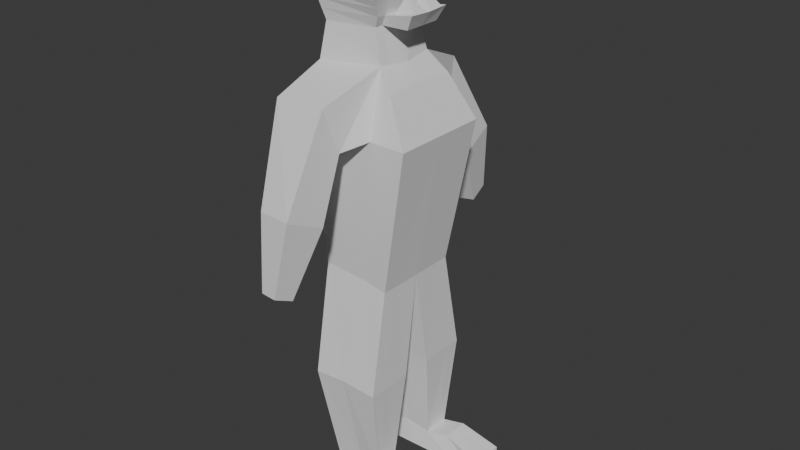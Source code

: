 # Source: Ormk.blend  (saved by Blender 4.3.32; exported with 4.5.12 LTS)
import bpy
from mathutils import Matrix  # noqa: F401  (used for matrix-valued properties, if any)

bpy.ops.wm.read_factory_settings(use_empty=True)
scene = bpy.context.scene
scene.name = 'Scene'

# ---- collections
col_collection = bpy.data.collections.new('Collection'); scene.collection.children.link(col_collection)

# ---- world
world_world = bpy.data.worlds.new('World'); scene.world = world_world
world_world.use_nodes = True; world_world.node_tree.nodes.clear()
_N = world_world.node_tree.nodes; _L = world_world.node_tree.links
n0 = _N.new('ShaderNodeOutputWorld'); n0.name = 'World Output'; n0.location = (300, 300)
n1 = _N.new('ShaderNodeBackground'); n1.name = 'Background'; n1.location = (10, 300)
n1.inputs[0].default_value = (0.05088, 0.05088, 0.05088, 1.0)
_L.new(n1.outputs[0], n0.inputs[0])
n0.is_active_output = True
world_world.color = (0.05088, 0.05088, 0.05088)
world_world.sun_shadow_jitter_overblur = 0.0

# ---- meshes
me_cube_001 = bpy.data.meshes.new('Cube.001')
me_cube_001.from_pydata([(-0.2188, 0.2783, -0.6506), (-0.2686, 0.2386, 0.6619), (0.2657, 0.2993, -0.6879), (0.2832, 0.2629, 0.5721), (-0.2949, 0.0, -0.6704), (-0.3712, 0.0, 0.6421), (0.2691, 0.0, -0.6855), (0.2762, 0.0, 0.5847), (-0.2904, 0.3262, 0.2981), (0.443, 0.3393, 0.293), (0.443, 0.0, 0.293), (-0.3712, 0.0, 0.2783), (0.08971, 0.2896, -0.6619), (0.168, 0.2066, 0.7014), (0.1935, 0.0, 0.6848), (0.09433, 0.0, -0.6619), (0.1954, 0.3348, 0.2948), (-0.2978, 0.5676, 0.5144), (-0.2862, 0.4614, 0.2257), (0.07751, 0.5928, 0.5407), (0.1069, 0.4981, 0.2534), (-0.242, 0.2037, 0.8925), (-0.325, 0.0, 0.8765), (0.1158, 0.1853, 0.9108), (0.1158, 0.0, 0.9108), (-0.2534, 0.1904, 1.394), (-0.3364, 0.0, 1.378), (0.05784, 0.1904, 1.394), (0.05784, 0.0, 1.394), (-0.407, 0.0, 1.166), (-0.336, 0.2547, 1.176), (0.2071, 0.2977, 1.172), (0.2176, 0.0, 1.145), (-0.1971, 0.4315, -1.384), (0.276, 0.4313, -1.38), (-0.2779, 0.1053, -1.404), (0.2747, 0.1052, -1.378), (0.02251, 0.4284, -1.367), (0.04523, 0.1113, -1.369), (-0.1302, 0.8981, -0.03304), (-0.134, 0.6114, -0.1558), (0.1072, 0.9329, -0.01988), (0.1325, 0.6756, -0.1391), (-0.07032, 0.9828, -0.5023), (-0.07223, 0.839, -0.5638), (0.04872, 1.0, -0.4957), (0.06138, 0.8713, -0.5554), (-0.1039, 0.3449, -2.042), (0.2458, 0.3517, -2.01), (-0.1688, 0.1722, -2.062), (0.2371, 0.179, -2.016), (0.08367, 0.3444, -1.98), (0.07499, 0.1717, -1.986), (-0.1077, 0.3793, -2.145), (0.2384, 0.3793, -2.15), (-0.1639, 0.1526, -2.159), (0.2384, 0.1526, -2.15), (0.07999, 0.3793, -2.154), (0.07999, 0.1526, -2.154), (0.6778, 0.3777, -2.051), (0.6778, 0.151, -2.051), (0.6787, 0.3793, -2.151), (0.6787, 0.1526, -2.151), (0.3993, 0.3684, -1.983), (0.4586, 0.3793, -2.15), (0.4586, 0.1526, -2.15), (0.3906, 0.1957, -1.989), (-0.2652, 0.2163, 0.9625), (0.1525, 0.0, 0.9732), (-0.3452, 0.0, 0.9481), (0.1499, 0.2085, 0.9799), (-0.3641, 0.0, 1.015), (0.1673, 0.2357, 1.039), (-0.2868, 0.228, 1.028), (0.1723, 0.0, 1.026), (-0.3787, 0.0, 1.066), (0.1809, 0.2569, 1.084), (-0.3036, 0.2371, 1.078), (0.1878, 0.0, 1.066), (0.1267, 0.1897, 0.867), (0.1321, 0.0, 0.8635), (-0.3346, 0.0, 0.8275), (-0.2475, 0.211, 0.8443), (-0.2997, 0.1662, 0.6559), (0.2667, 0.2085, -0.6872), (-0.2419, 0.1939, -0.6566), (0.2811, 0.1831, 0.5759), (0.443, 0.2363, 0.293), (-0.3149, 0.2272, 0.2921), (0.1758, 0.1439, 0.6964), (-0.2672, 0.1418, 0.8876), (0.1158, 0.129, 0.9108), (-0.2786, 0.1326, 1.389), (0.05784, 0.1326, 1.394), (0.2103, 0.2073, 1.164), (-0.3575, 0.1774, 1.173), (0.2756, 0.3323, -1.379), (-0.2216, 0.3325, -1.39), (0.2431, 0.2993, -2.012), (-0.1236, 0.2925, -2.048), (0.2384, 0.3105, -2.15), (-0.1248, 0.3105, -2.149), (0.07999, 0.3105, -2.154), (0.6778, 0.3089, -2.051), (0.6787, 0.3105, -2.151), (0.3967, 0.316, -1.985), (0.4586, 0.3105, -2.15), (-0.2895, 0.1506, 0.9581), (0.1979, 0.1186, 0.9842), (-0.3102, 0.1588, 1.024), (0.1688, 0.1642, 1.035), (-0.3264, 0.1651, 1.075), (0.183, 0.1789, 1.079), (-0.274, 0.1469, 0.8392), (0.1283, 0.1321, 0.866), (0.2958, 0.0, 0.9149), (0.3477, 0.0, 1.003), (0.2958, 0.1281, 0.9149), (0.33, 0.116, 1.016), (0.1507, 0.1452, 0.9779), (0.3451, 0.151, 1.01), (0.199, 0.0274, 0.9816), (0.2408, 0.0613, 1.082), (0.3317, 0.02061, 1.012), (0.2683, 0.0613, 1.086), (0.2406, 0.0791, 1.082), (0.268, 0.07991, 1.087), (-0.2188, -0.2783, -0.6506), (-0.2686, -0.2386, 0.6619), (0.2657, -0.2993, -0.6879), (0.2832, -0.2629, 0.5721), (-0.2904, -0.3262, 0.2981), (0.443, -0.3393, 0.293), (0.08971, -0.2896, -0.6619), (0.168, -0.2066, 0.7014), (0.1954, -0.3348, 0.2948), (-0.2978, -0.5676, 0.5144), (-0.2862, -0.4614, 0.2257), (0.07751, -0.5928, 0.5407), (0.1069, -0.4981, 0.2534), (-0.242, -0.2037, 0.8925), (0.1158, -0.1853, 0.9108), (-0.2534, -0.1904, 1.394), (0.05784, -0.1904, 1.394), (-0.336, -0.2547, 1.176), (0.2071, -0.2977, 1.172), (-0.1971, -0.4315, -1.384), (0.276, -0.4313, -1.38), (-0.2779, -0.1053, -1.404), (0.2747, -0.1052, -1.378), (0.02251, -0.4284, -1.367), (0.04523, -0.1113, -1.369), (-0.1302, -0.8981, -0.03304), (-0.134, -0.6114, -0.1558), (0.1072, -0.9329, -0.01988), (0.1325, -0.6756, -0.1391), (-0.07032, -0.9828, -0.5023), (-0.07223, -0.839, -0.5638), (0.04872, -1.0, -0.4957), (0.06138, -0.8713, -0.5554), (-0.1039, -0.3449, -2.042), (0.2458, -0.3517, -2.01), (-0.1688, -0.1722, -2.062), (0.2371, -0.179, -2.016), (0.08367, -0.3444, -1.98), (0.07499, -0.1717, -1.986), (-0.1077, -0.3793, -2.145), (0.2384, -0.3793, -2.15), (-0.1639, -0.1526, -2.159), (0.2384, -0.1526, -2.15), (0.07999, -0.3793, -2.154), (0.07999, -0.1526, -2.154), (0.6778, -0.3777, -2.051), (0.6778, -0.151, -2.051), (0.6787, -0.3793, -2.151), (0.6787, -0.1526, -2.151), (0.3993, -0.3684, -1.983), (0.4586, -0.3793, -2.15), (0.4586, -0.1526, -2.15), (0.3906, -0.1957, -1.989), (-0.2652, -0.2163, 0.9625), (0.1499, -0.2085, 0.9799), (0.1673, -0.2357, 1.039), (-0.2868, -0.228, 1.028), (0.1809, -0.2569, 1.084), (-0.3036, -0.2371, 1.078), (0.1267, -0.1897, 0.867), (-0.2475, -0.211, 0.8443), (-0.2997, -0.1662, 0.6559), (0.2667, -0.2085, -0.6872), (-0.2419, -0.1939, -0.6566), (0.2811, -0.1831, 0.5759), (0.443, -0.2363, 0.293), (-0.3149, -0.2272, 0.2921), (0.1758, -0.1439, 0.6964), (-0.2672, -0.1418, 0.8876), (0.1158, -0.129, 0.9108), (-0.2786, -0.1326, 1.389), (0.05784, -0.1326, 1.394), (0.2103, -0.2073, 1.164), (-0.3575, -0.1774, 1.173), (0.2756, -0.3323, -1.379), (-0.2216, -0.3325, -1.39), (0.2431, -0.2993, -2.012), (-0.1236, -0.2925, -2.048), (0.2384, -0.3105, -2.15), (-0.1248, -0.3105, -2.149), (0.07999, -0.3105, -2.154), (0.6778, -0.3089, -2.051), (0.6787, -0.3105, -2.151), (0.3967, -0.316, -1.985), (0.4586, -0.3105, -2.15), (-0.2895, -0.1506, 0.9581), (0.1979, -0.1186, 0.9842), (-0.3102, -0.1588, 1.024), (0.1688, -0.1642, 1.035), (-0.3264, -0.1651, 1.075), (0.183, -0.1789, 1.079), (-0.274, -0.1469, 0.8392), (0.1283, -0.1321, 0.866), (0.2958, -0.1281, 0.9149), (0.33, -0.116, 1.016), (0.1507, -0.1452, 0.9779), (0.3451, -0.151, 1.01), (0.199, -0.0274, 0.9816), (0.2408, -0.0613, 1.082), (0.3317, -0.02061, 1.012), (0.2683, -0.0613, 1.086), (0.2406, -0.0791, 1.082), (0.268, -0.07991, 1.087)], [], [(88, 83, 1, 8), (16, 13, 3, 9), (87, 86, 7, 10), (114, 79, 23, 91), (12, 2, 34, 37), (84, 87, 10, 6), (12, 16, 9, 2), (85, 88, 8, 0), (0, 8, 16, 12), (84, 6, 36, 96), (86, 89, 14, 7), (13, 16, 20, 19), (20, 18, 40, 42), (8, 1, 17, 18), (16, 8, 18, 20), (1, 13, 19, 17), (95, 29, 26, 92), (113, 81, 22, 90), (79, 82, 21, 23), (93, 92, 26, 28), (94, 31, 27, 93), (31, 30, 25, 27), (76, 77, 30, 31), (112, 76, 31, 94), (111, 75, 29, 95), (96, 36, 50, 98), (38, 35, 49, 52), (85, 0, 33, 97), (0, 12, 37, 33), (6, 15, 38, 36), (15, 4, 35, 38), (42, 40, 44, 46), (18, 17, 39, 40), (19, 20, 42, 41), (17, 19, 41, 39), (44, 43, 45, 46), (40, 39, 43, 44), (41, 42, 46, 45), (39, 41, 45, 43), (99, 47, 53, 101), (51, 48, 54, 57), (37, 34, 48, 51), (97, 33, 47, 99), (33, 37, 51, 47), (36, 38, 52, 50), (102, 100, 56, 58), (101, 102, 58, 55), (47, 51, 57, 53), (50, 52, 58, 56), (52, 49, 55, 58), (64, 63, 59, 61), (103, 60, 62, 104), (106, 64, 61, 104), (105, 66, 60, 103), (66, 65, 62, 60), (50, 56, 65, 66), (98, 50, 66, 105), (100, 54, 64, 106), (54, 48, 63, 64), (90, 22, 69, 107), (91, 23, 70, 119), (23, 21, 67, 70), (107, 69, 71, 109), (119, 70, 72, 110), (70, 67, 73, 72), (109, 71, 75, 111), (110, 72, 76, 112), (72, 73, 77, 76), (13, 1, 82, 79), (83, 5, 81, 113), (89, 13, 79, 114), (14, 89, 114, 80), (1, 83, 113, 82), (74, 110, 112, 78), (73, 109, 111, 77), (68, 119, 110, 74), (67, 107, 109, 73), (24, 91, 117, 115), (21, 90, 107, 67), (56, 100, 106, 65), (48, 98, 105, 63), (63, 105, 103, 59), (65, 106, 104, 62), (59, 103, 104, 61), (53, 57, 102, 101), (57, 54, 100, 102), (35, 97, 99, 49), (49, 99, 101, 55), (4, 85, 97, 35), (34, 96, 98, 48), (77, 111, 95, 30), (78, 112, 94, 32), (32, 94, 93, 28), (27, 25, 92, 93), (82, 113, 90, 21), (30, 95, 92, 25), (3, 13, 89, 86), (2, 84, 96, 34), (4, 11, 88, 85), (2, 9, 87, 84), (80, 114, 91, 24), (9, 3, 86, 87), (11, 5, 83, 88), (115, 117, 120, 116), (91, 119, 120, 117), (108, 121, 122, 125), (121, 108, 119, 68), (118, 123, 116, 120), (108, 118, 120, 119), (123, 121, 68, 116), (125, 122, 124, 126), (123, 118, 126, 124), (121, 123, 124, 122), (118, 108, 125, 126), (193, 131, 128, 188), (135, 132, 130, 134), (192, 10, 7, 191), (219, 196, 141, 186), (133, 150, 147, 129), (189, 6, 10, 192), (133, 129, 132, 135), (190, 127, 131, 193), (127, 133, 135, 131), (189, 201, 149, 6), (191, 7, 14, 194), (134, 138, 139, 135), (139, 155, 153, 137), (131, 137, 136, 128), (135, 139, 137, 131), (128, 136, 138, 134), (200, 197, 26, 29), (218, 195, 22, 81), (186, 141, 140, 187), (198, 28, 26, 197), (199, 198, 143, 145), (145, 143, 142, 144), (184, 145, 144, 185), (217, 199, 145, 184), (216, 200, 29, 75), (201, 203, 163, 149), (151, 165, 162, 148), (190, 202, 146, 127), (127, 146, 150, 133), (6, 149, 151, 15), (15, 151, 148, 4), (155, 159, 157, 153), (137, 153, 152, 136), (138, 154, 155, 139), (136, 152, 154, 138), (157, 159, 158, 156), (153, 157, 156, 152), (154, 158, 159, 155), (152, 156, 158, 154), (204, 206, 166, 160), (164, 170, 167, 161), (150, 164, 161, 147), (202, 204, 160, 146), (146, 160, 164, 150), (149, 163, 165, 151), (207, 171, 169, 205), (206, 168, 171, 207), (160, 166, 170, 164), (163, 169, 171, 165), (165, 171, 168, 162), (177, 174, 172, 176), (208, 209, 175, 173), (211, 209, 174, 177), (210, 208, 173, 179), (179, 173, 175, 178), (163, 179, 178, 169), (203, 210, 179, 163), (205, 211, 177, 167), (167, 177, 176, 161), (195, 212, 69, 22), (196, 222, 181, 141), (141, 181, 180, 140), (212, 214, 71, 69), (222, 215, 182, 181), (181, 182, 183, 180), (214, 216, 75, 71), (215, 217, 184, 182), (182, 184, 185, 183), (134, 186, 187, 128), (188, 218, 81, 5), (194, 219, 186, 134), (14, 80, 219, 194), (128, 187, 218, 188), (74, 78, 217, 215), (183, 185, 216, 214), (68, 74, 215, 222), (180, 183, 214, 212), (24, 115, 220, 196), (140, 180, 212, 195), (169, 178, 211, 205), (161, 176, 210, 203), (176, 172, 208, 210), (178, 175, 209, 211), (172, 174, 209, 208), (166, 206, 207, 170), (170, 207, 205, 167), (148, 162, 204, 202), (162, 168, 206, 204), (4, 148, 202, 190), (147, 161, 203, 201), (185, 144, 200, 216), (78, 32, 199, 217), (32, 28, 198, 199), (143, 198, 197, 142), (187, 140, 195, 218), (144, 142, 197, 200), (130, 191, 194, 134), (129, 147, 201, 189), (4, 190, 193, 11), (129, 189, 192, 132), (80, 24, 196, 219), (132, 192, 191, 130), (11, 193, 188, 5), (115, 116, 223, 220), (196, 220, 223, 222), (213, 228, 225, 224), (224, 68, 222, 213), (221, 223, 116, 226), (213, 222, 223, 221), (226, 116, 68, 224), (228, 229, 227, 225), (226, 227, 229, 221), (224, 225, 227, 226), (221, 229, 228, 213)])
_uv = me_cube_001.uv_layers.new(name='UVMap')
_uv.uv.foreach_set('vector', [0.5384, 0.3341, 0.6231, 0.3512, 0.6192, 0.3679, 0.532, 0.3565, 0.2281, 0.6764, 0.1321, 0.6722, 0.1655, 0.6487, 0.235, 0.6187, 0.5556, 0.4784, 0.6218, 0.4917, 0.6233, 0.5347, 0.5549, 0.5339, 0.6897, 0.5045, 0.6901, 0.491, 0.7003, 0.4922, 0.7002, 0.5054, 0.4482, 0.7262, 0.4589, 0.6859, 0.621, 0.7015, 0.6112, 0.7602, 0.3255, 0.4821, 0.5556, 0.4784, 0.5549, 0.5339, 0.3253, 0.5311, 0.4482, 0.7262, 0.2281, 0.6764, 0.235, 0.6187, 0.4589, 0.6859, 0.3364, 0.2484, 0.5384, 0.3341, 0.532, 0.3565, 0.3312, 0.2677, 0.4374, 0.7979, 0.2145, 0.7896, 0.2281, 0.6764, 0.4482, 0.7262, 0.3255, 0.4821, 0.3253, 0.5311, 0.1632, 0.5044, 0.1634, 0.4511, 0.6218, 0.4917, 0.6499, 0.5013, 0.6468, 0.535, 0.6233, 0.5347, 0.3377, 0.3168, 0.2405, 0.3406, 0.2123, 0.3129, 0.2584, 0.2589, 0.7606, 0.04562, 0.853, 0.04562, 0.824, 0.137, 0.7614, 0.1373, 0.532, 0.3565, 0.6192, 0.3679, 0.5587, 0.4274, 0.505, 0.3802, 0.115, 0.2475, 0.0009797, 0.2475, 0.002445, 0.2157, 0.09486, 0.2088, 0.4573, 0.05823, 0.4716, 0.1601, 0.3797, 0.1442, 0.3797, 0.05585, 0.7334, 0.3962, 0.7456, 0.3563, 0.7935, 0.3746, 0.7862, 0.4052, 0.6653, 0.3625, 0.6736, 0.3288, 0.6845, 0.3329, 0.6765, 0.3655, 0.5091, 0.8272, 0.5065, 0.9152, 0.4953, 0.9128, 0.4987, 0.8289, 0.5508, 0.8267, 0.6298, 0.8267, 0.6434, 0.8578, 0.5508, 0.8578, 0.7598, 0.4877, 0.762, 0.4666, 0.8138, 0.4924, 0.8137, 0.5059, 0.4399, 0.8018, 0.4273, 0.9287, 0.3778, 0.9048, 0.3844, 0.832, 0.4598, 0.8098, 0.4508, 0.9232, 0.4273, 0.9287, 0.4399, 0.8018, 0.7398, 0.4942, 0.7413, 0.4759, 0.762, 0.4666, 0.7598, 0.4877, 0.7138, 0.3856, 0.7245, 0.3482, 0.7456, 0.3563, 0.7334, 0.3962, 0.1634, 0.4511, 0.1632, 0.5044, 0.01355, 0.4852, 0.01489, 0.457, 0.2049, 0.8729, 0.208, 0.9491, 0.05177, 0.9468, 0.0609, 0.8876, 0.3364, 0.2484, 0.3312, 0.2677, 0.1592, 0.2403, 0.1655, 0.2178, 0.4374, 0.7979, 0.4482, 0.7262, 0.6112, 0.7602, 0.6096, 0.8119, 0.3552, 0.7969, 0.3668, 0.8366, 0.2049, 0.8729, 0.1948, 0.8199, 0.3668, 0.8366, 0.3785, 0.9273, 0.208, 0.9491, 0.2049, 0.8729, 0.7614, 0.1373, 0.824, 0.137, 0.8167, 0.2327, 0.7853, 0.2329, 0.505, 0.3802, 0.5587, 0.4274, 0.4159, 0.4558, 0.4131, 0.3827, 0.2584, 0.2589, 0.2123, 0.3129, 0.112, 0.3251, 0.1046, 0.2589, 0.622, 0.001046, 0.7103, 0.001046, 0.7087, 0.1339, 0.6528, 0.133, 0.1863, 0.1164, 0.1826, 0.15, 0.1544, 0.1514, 0.1544, 0.121, 0.4131, 0.3827, 0.4159, 0.4558, 0.3081, 0.4358, 0.3067, 0.3991, 0.1046, 0.2589, 0.112, 0.3251, 0.004641, 0.3365, 0.0009275, 0.3033, 0.6528, 0.133, 0.7087, 0.1339, 0.6874, 0.2445, 0.6594, 0.2441, 0.02804, 0.1552, 0.02544, 0.1673, -3.531e-08, 0.1663, 0.004442, 0.1507, 0.7555, 0.7622, 0.7668, 0.7252, 0.7993, 0.7305, 0.7962, 0.7676, 0.6112, 0.7602, 0.621, 0.7015, 0.7668, 0.7252, 0.7555, 0.7622, 0.1655, 0.2178, 0.1592, 0.2403, 0.02544, 0.1673, 0.02804, 0.1552, 0.6096, 0.8119, 0.6112, 0.7602, 0.7555, 0.7622, 0.7651, 0.8076, 0.1948, 0.8199, 0.2049, 0.8729, 0.0609, 0.8876, 0.04824, 0.851, 0.3794, 0.03771, 0.3423, 0.03771, 0.3423, 0.0006553, 0.3794, 0.0006553, 0.4275, 0.03771, 0.3794, 0.03771, 0.3794, 0.0006553, 0.4367, 0.0006553, 0.7651, 0.8076, 0.7555, 0.7622, 0.7962, 0.7676, 0.7892, 0.8111, 0.04824, 0.851, 0.0609, 0.8876, 0.02163, 0.8923, 0.01712, 0.8554, 0.0609, 0.8876, 0.05177, 0.9468, 0.02901, 0.9491, 0.02163, 0.8923, 0.8052, 0.6792, 0.7646, 0.6886, 0.7878, 0.6255, 0.8112, 0.6279, 0.1514, 0.1143, 0.1514, 0.1514, 0.1279, 0.151, 0.1279, 0.114, 0.2906, 0.03771, 0.2906, 0.05386, 0.2389, 0.05386, 0.2389, 0.03771, 0.3943, 0.3654, 0.3929, 0.3372, 0.46, 0.3267, 0.46, 0.3638, 0.04919, 0.8145, 0.009256, 0.8043, 0.001394, 0.7533, 0.02465, 0.75, 0.04824, 0.851, 0.01712, 0.8554, 0.009256, 0.8043, 0.04919, 0.8145, 0.3582, 0.3615, 0.3567, 0.3333, 0.3929, 0.3372, 0.3943, 0.3654, 0.3423, 0.03771, 0.3423, 0.05386, 0.2906, 0.05386, 0.2906, 0.03771, 0.7993, 0.7305, 0.7668, 0.7252, 0.7646, 0.6886, 0.8052, 0.6792, 0.6765, 0.3655, 0.6845, 0.3329, 0.6996, 0.3387, 0.6905, 0.3731, 0.7002, 0.5054, 0.7003, 0.4922, 0.7166, 0.4869, 0.716, 0.5018, 0.4987, 0.8289, 0.4953, 0.9128, 0.4785, 0.9167, 0.4833, 0.8194, 0.6905, 0.3731, 0.6996, 0.3387, 0.7136, 0.3441, 0.7036, 0.3801, 0.716, 0.5018, 0.7166, 0.4869, 0.7305, 0.4807, 0.7294, 0.4975, 0.4833, 0.8194, 0.4785, 0.9167, 0.4629, 0.9204, 0.4701, 0.814, 0.7036, 0.3801, 0.7136, 0.3441, 0.7245, 0.3482, 0.7138, 0.3856, 0.7294, 0.4975, 0.7305, 0.4807, 0.7413, 0.4759, 0.7398, 0.4942, 0.4701, 0.814, 0.4629, 0.9204, 0.4508, 0.9232, 0.4598, 0.8098, 0.5488, 0.8211, 0.5488, 0.9239, 0.5065, 0.9152, 0.5091, 0.8272, 0.6231, 0.3512, 0.6323, 0.313, 0.6736, 0.3288, 0.6653, 0.3625, 0.6499, 0.5013, 0.6513, 0.4866, 0.6901, 0.491, 0.6897, 0.5045, 0.6468, 0.535, 0.6499, 0.5013, 0.6897, 0.5045, 0.6887, 0.5355, 0.6192, 0.3679, 0.6231, 0.3512, 0.6653, 0.3625, 0.6617, 0.3772, 0.7268, 0.536, 0.7294, 0.4975, 0.7398, 0.4942, 0.7363, 0.5361, 0.6992, 0.3958, 0.7036, 0.3801, 0.7138, 0.3856, 0.7091, 0.4019, 0.7145, 0.5358, 0.716, 0.5018, 0.7294, 0.4975, 0.7268, 0.536, 0.6866, 0.3881, 0.6905, 0.3731, 0.7036, 0.3801, 0.6992, 0.3958, 0.3394, 0.05675, 0.3697, 0.05675, 0.3695, 0.09898, 0.3394, 0.09898, 0.6729, 0.3797, 0.6765, 0.3655, 0.6905, 0.3731, 0.6866, 0.3881, 0.3423, 0.0006553, 0.3423, 0.03771, 0.2906, 0.03771, 0.2906, 0.0006553, 0.3588, 0.3738, 0.3582, 0.3615, 0.3943, 0.3654, 0.395, 0.3777, 0.395, 0.3777, 0.3943, 0.3654, 0.46, 0.3638, 0.46, 0.3799, 0.2906, 0.0006553, 0.2906, 0.03771, 0.2389, 0.03771, 0.2389, 0.0006553, 0.1514, 0.09818, 0.1514, 0.1143, 0.1279, 0.114, 0.1279, 0.09781, 0.4235, 0.05386, 0.3794, 0.05386, 0.3794, 0.03771, 0.4275, 0.03771, 0.3794, 0.05386, 0.3423, 0.05386, 0.3423, 0.03771, 0.3794, 0.03771, 0.1802, 0.1664, 0.1655, 0.2178, 0.02804, 0.1552, 0.03401, 0.1272, 0.03401, 0.1272, 0.02804, 0.1552, 0.004442, 0.1507, 0.01463, 0.1149, 0.3484, 0.2043, 0.3364, 0.2484, 0.1655, 0.2178, 0.1802, 0.1664, 0.1635, 0.4279, 0.1634, 0.4511, 0.01489, 0.457, 0.01547, 0.4447, 0.7091, 0.4019, 0.7138, 0.3856, 0.7334, 0.3962, 0.728, 0.4136, 0.7363, 0.5361, 0.7398, 0.4942, 0.7598, 0.4877, 0.7548, 0.5363, 0.7548, 0.5363, 0.7598, 0.4877, 0.8137, 0.5059, 0.8133, 0.5371, 0.5508, 0.8131, 0.6238, 0.8131, 0.6298, 0.8267, 0.5508, 0.8267, 0.6617, 0.3772, 0.6653, 0.3625, 0.6765, 0.3655, 0.6729, 0.3797, 0.728, 0.4136, 0.7334, 0.3962, 0.7862, 0.4052, 0.7831, 0.4185, 0.6211, 0.473, 0.6513, 0.4866, 0.6499, 0.5013, 0.6218, 0.4917, 0.3256, 0.4608, 0.3255, 0.4821, 0.1634, 0.4511, 0.1635, 0.4279, 0.3484, 0.2043, 0.5531, 0.2826, 0.5384, 0.3341, 0.3364, 0.2484, 0.3256, 0.4608, 0.5559, 0.4543, 0.5556, 0.4784, 0.3255, 0.4821, 0.6887, 0.5355, 0.6897, 0.5045, 0.7002, 0.5054, 0.6998, 0.5357, 0.5559, 0.4543, 0.6211, 0.473, 0.6218, 0.4917, 0.5556, 0.4784, 0.5531, 0.2826, 0.6323, 0.313, 0.6231, 0.3512, 0.5384, 0.3341, 0.02329, 0.03735, 0.02329, 0.0674, 0.0009977, 0.07278, 0.002553, 0.03735, 0.1208, 0.1198, 0.1102, 0.1339, 0.06393, 0.1339, 0.07899, 0.1139, 0.198, 0.1474, 0.198, 0.1689, 0.1737, 0.1602, 0.1737, 0.1561, 0.5724, 0.01159, 0.551, 0.01134, 0.5448, 0.0002379, 0.5788, 0.0006396, 0.5516, 0.04251, 0.574, 0.04288, 0.5788, 0.04658, 0.5434, 0.04601, 0.551, 0.01134, 0.5516, 0.04251, 0.5434, 0.04601, 0.5448, 0.0002379, 0.574, 0.04288, 0.5724, 0.01159, 0.5788, 0.0006396, 0.5788, 0.04658, 0.03485, 0.03782, 0.03067, 0.03785, 0.03057, 0.03137, 0.03493, 0.03137, 0.04164, 0.1141, 0.06405, 0.1141, 0.05637, 0.131, 0.052, 0.131, 0.02573, 0.03202, 0.02573, 6.706e-05, 0.04611, 0.01076, 0.04658, 0.01727, 0.07278, 0.07278, 0.04086, 0.07278, 0.05602, 0.05267, 0.06252, 0.05315, 0.5765, 0.2345, 0.5868, 0.2136, 0.6592, 0.2633, 0.651, 0.2784, 0.8473, 0.3899, 0.7896, 0.3961, 0.8204, 0.3269, 0.8444, 0.2938, 0.5542, 0.5893, 0.5549, 0.5339, 0.6233, 0.5347, 0.6207, 0.5777, 0.6889, 0.5665, 0.6994, 0.5659, 0.6993, 0.5791, 0.689, 0.5801, 0.8945, 0.6106, 0.9265, 0.774, 0.8676, 0.7831, 0.854, 0.6208, 0.3243, 0.58, 0.3253, 0.5311, 0.5549, 0.5339, 0.5542, 0.5893, 0.8945, 0.6106, 0.854, 0.6208, 0.7896, 0.3961, 0.8473, 0.3899, 0.369, 0.1635, 0.3779, 0.1457, 0.5868, 0.2136, 0.5765, 0.2345, 0.9662, 0.6007, 0.8945, 0.6106, 0.8473, 0.3899, 0.9607, 0.3777, 0.3243, 0.58, 0.1615, 0.607, 0.1626, 0.5537, 0.3253, 0.5311, 0.6207, 0.5777, 0.6233, 0.5347, 0.6468, 0.535, 0.6491, 0.5688, 0.3566, 0.3613, 0.2774, 0.4192, 0.2313, 0.3653, 0.2594, 0.3375, 0.6994, 0.2766, 0.7003, 0.1849, 0.7628, 0.1852, 0.7918, 0.2766, 0.5868, 0.2136, 0.5824, 0.1779, 0.6539, 0.1786, 0.6592, 0.2633, 0.002435, 0.1121, 0.02257, 0.07341, 0.115, 0.08035, 0.1164, 0.1121, 0.1388, 0.7464, 0.1412, 0.8239, 0.05282, 0.8239, 0.03693, 0.732, 0.7631, 0.3185, 0.8085, 0.3471, 0.7935, 0.3746, 0.7456, 0.3563, 0.69, 0.2981, 0.7002, 0.3033, 0.6845, 0.3329, 0.6736, 0.3288, 0.7464, 0.8272, 0.7569, 0.8289, 0.7602, 0.9128, 0.749, 0.9152, 0.5508, 0.8889, 0.5508, 0.8578, 0.6434, 0.8578, 0.6298, 0.8889, 0.7586, 0.585, 0.8129, 0.5682, 0.8127, 0.5817, 0.7603, 0.6063, 0.8156, 0.8018, 0.8711, 0.832, 0.8777, 0.9048, 0.8282, 0.9287, 0.7958, 0.8098, 0.8156, 0.8018, 0.8282, 0.9287, 0.8048, 0.9232, 0.7387, 0.5781, 0.7586, 0.585, 0.7603, 0.6063, 0.7398, 0.5964, 0.7415, 0.3132, 0.7631, 0.3185, 0.7456, 0.3563, 0.7245, 0.3482, 0.1615, 0.607, 0.01316, 0.5975, 0.01252, 0.5692, 0.1626, 0.5537, 0.9238, 0.2049, 0.9385, 0.0609, 0.9977, 0.05177, 1.0, 0.208, 0.369, 0.1635, 0.2213, 0.07212, 0.2315, 0.05116, 0.3779, 0.1457, 0.9662, 0.6007, 0.9782, 0.773, 0.9265, 0.774, 0.8945, 0.6106, 0.8479, 0.3552, 0.8709, 0.1948, 0.9238, 0.2049, 0.8876, 0.3668, 0.8876, 0.3668, 0.9238, 0.2049, 1.0, 0.208, 0.9782, 0.3785, 0.7003, 0.1849, 0.7242, 0.08929, 0.7555, 0.08946, 0.7628, 0.1852, 0.5824, 0.1779, 0.5157, 0.1147, 0.5666, 0.06213, 0.6539, 0.1786, 0.2774, 0.4192, 0.1235, 0.4192, 0.1309, 0.3531, 0.2313, 0.3653, 0.6943, 0.7001, 0.5624, 0.6693, 0.5615, 0.6135, 0.6943, 0.6118, 8.188e-05, 0.1688, 0.03202, 0.1734, 0.03202, 0.2038, 0.003818, 0.2024, 0.5157, 0.1147, 0.4474, 0.03139, 0.473, 0.005024, 0.5666, 0.06213, 0.1235, 0.4192, 0.01985, 0.3748, 0.02356, 0.3417, 0.1309, 0.3531, 0.5624, 0.6693, 0.4513, 0.6628, 0.4508, 0.6348, 0.5615, 0.6135, 0.0771, 0.02698, 0.05653, 0.01457, 0.06363, 5.943e-08, 0.0833, 0.01617, 0.9267, 0.9183, 0.9316, 0.959, 0.8945, 0.9617, 0.8895, 0.9292, 0.9265, 0.774, 0.9267, 0.9183, 0.8895, 0.9292, 0.8676, 0.7831, 0.2213, 0.07212, 0.0771, 0.02698, 0.0833, 0.01617, 0.2315, 0.05116, 0.9782, 0.773, 0.9719, 0.9285, 0.9267, 0.9183, 0.9265, 0.774, 0.8709, 0.1948, 0.902, 0.04824, 0.9385, 0.0609, 0.9238, 0.2049, 0.1407, 0.6937, 0.1407, 0.7307, 0.1035, 0.7307, 0.1035, 0.6937, 0.1888, 0.6937, 0.198, 0.7307, 0.1407, 0.7307, 0.1407, 0.6937, 0.9719, 0.9285, 0.9752, 0.9526, 0.9316, 0.959, 0.9267, 0.9183, 0.902, 0.04824, 0.9063, 0.01712, 0.9432, 0.02163, 0.9385, 0.0609, 0.9385, 0.0609, 0.9432, 0.02163, 1.0, 0.02901, 0.9977, 0.05177, 0.8431, 0.967, 0.7917, 0.9723, 0.7896, 0.9489, 0.853, 0.9265, 0.1667, 0.02475, 0.1664, 0.001251, 0.2034, 0.001251, 0.2038, 0.02475, 0.05188, 0.6937, 0.0002236, 0.6937, 0.0002236, 0.6775, 0.05188, 0.6775, 0.06576, 0.5328, 0.0001263, 0.5312, 0.0001263, 0.4941, 0.0672, 0.5046, 0.8654, 0.04919, 0.8009, 0.02465, 0.8042, 0.001394, 0.8553, 0.009256, 0.902, 0.04824, 0.8654, 0.04919, 0.8553, 0.009256, 0.9063, 0.01712, 0.1019, 0.5289, 0.06576, 0.5328, 0.0672, 0.5046, 0.1033, 0.5007, 0.1035, 0.6937, 0.05188, 0.6937, 0.05188, 0.6775, 0.1035, 0.6775, 0.8945, 0.9617, 0.8431, 0.967, 0.853, 0.9265, 0.8895, 0.9292, 0.7002, 0.3033, 0.7158, 0.3071, 0.6996, 0.3387, 0.6845, 0.3329, 0.6994, 0.5659, 0.7151, 0.5699, 0.7154, 0.5848, 0.6993, 0.5791, 0.7569, 0.8289, 0.7722, 0.8194, 0.777, 0.9167, 0.7602, 0.9128, 0.7158, 0.3071, 0.7302, 0.3105, 0.7136, 0.3441, 0.6996, 0.3387, 0.7151, 0.5699, 0.7284, 0.5745, 0.7291, 0.5913, 0.7154, 0.5848, 0.7722, 0.8194, 0.7854, 0.814, 0.7926, 0.9204, 0.777, 0.9167, 0.7302, 0.3105, 0.7415, 0.3132, 0.7245, 0.3482, 0.7136, 0.3441, 0.7284, 0.5745, 0.7387, 0.5781, 0.7398, 0.5964, 0.7291, 0.5913, 0.7854, 0.814, 0.7958, 0.8098, 0.8048, 0.9232, 0.7926, 0.9204, 0.7068, 0.8211, 0.7464, 0.8272, 0.749, 0.9152, 0.7068, 0.9239, 0.651, 0.2784, 0.69, 0.2981, 0.6736, 0.3288, 0.6323, 0.313, 0.6491, 0.5688, 0.6889, 0.5665, 0.689, 0.5801, 0.6501, 0.5835, 0.6468, 0.535, 0.6887, 0.5355, 0.6889, 0.5665, 0.6491, 0.5688, 0.6592, 0.2633, 0.6971, 0.2847, 0.69, 0.2981, 0.651, 0.2784, 0.7268, 0.536, 0.7363, 0.5361, 0.7387, 0.5781, 0.7284, 0.5745, 0.7374, 0.2959, 0.7488, 0.298, 0.7415, 0.3132, 0.7302, 0.3105, 0.7145, 0.5358, 0.7268, 0.536, 0.7284, 0.5745, 0.7151, 0.5699, 0.7228, 0.2933, 0.7374, 0.2959, 0.7302, 0.3105, 0.7158, 0.3071, 0.3394, 0.05675, 0.3394, 0.09898, 0.3094, 0.09898, 0.3092, 0.05675, 0.7071, 0.2904, 0.7228, 0.2933, 0.7158, 0.3071, 0.7002, 0.3033, 0.1035, 0.7307, 0.05188, 0.7307, 0.05188, 0.6937, 0.1035, 0.6937, 0.1013, 0.5412, 0.06513, 0.5451, 0.06576, 0.5328, 0.1019, 0.5289, 0.06513, 0.5451, 0.0001263, 0.5473, 0.0001263, 0.5312, 0.06576, 0.5328, 0.05188, 0.7307, 0.0002236, 0.7307, 0.0002236, 0.6937, 0.05188, 0.6937, 0.1506, 0.02475, 0.1502, 0.001251, 0.1664, 0.001251, 0.1667, 0.02475, 0.1848, 0.6775, 0.1888, 0.6937, 0.1407, 0.6937, 0.1407, 0.6775, 0.1407, 0.6775, 0.1407, 0.6937, 0.1035, 0.6937, 0.1035, 0.6775, 0.1979, 0.1202, 0.0629, 0.05177, 0.0771, 0.02698, 0.2213, 0.07212, 0.0629, 0.05177, 0.04023, 0.04801, 0.05653, 0.01457, 0.0771, 0.02698, 0.3484, 0.2043, 0.1979, 0.1202, 0.2213, 0.07212, 0.369, 0.1635, 0.161, 0.6303, 0.01344, 0.6098, 0.01316, 0.5975, 0.1615, 0.607, 0.7488, 0.298, 0.7708, 0.302, 0.7631, 0.3185, 0.7415, 0.3132, 0.7363, 0.5361, 0.7548, 0.5363, 0.7586, 0.585, 0.7387, 0.5781, 0.7548, 0.5363, 0.8133, 0.5371, 0.8129, 0.5682, 0.7586, 0.585, 0.5508, 0.9025, 0.5508, 0.8889, 0.6298, 0.8889, 0.6238, 0.9025, 0.6971, 0.2847, 0.7071, 0.2904, 0.7002, 0.3033, 0.69, 0.2981, 0.7708, 0.302, 0.815, 0.335, 0.8085, 0.3471, 0.7631, 0.3185, 0.6196, 0.5964, 0.6207, 0.5777, 0.6491, 0.5688, 0.6501, 0.5835, 0.3238, 0.6013, 0.161, 0.6303, 0.1615, 0.607, 0.3243, 0.58, 0.3484, 0.2043, 0.369, 0.1635, 0.5765, 0.2345, 0.5531, 0.2826, 0.3238, 0.6013, 0.3243, 0.58, 0.5542, 0.5893, 0.5539, 0.6135, 0.6887, 0.5355, 0.6998, 0.5357, 0.6994, 0.5659, 0.6889, 0.5665, 0.5539, 0.6135, 0.5542, 0.5893, 0.6207, 0.5777, 0.6196, 0.5964, 0.5531, 0.2826, 0.5765, 0.2345, 0.651, 0.2784, 0.6323, 0.313, 0.02329, 0.03735, 0.002553, 0.03735, 0.0009977, 0.001917, 0.02329, 0.007294, 0.1485, 0.01449, 0.1066, 0.02038, 0.09158, 0.0003443, 0.1378, 0.0003443, 0.2096, 0.1499, 0.1854, 0.1413, 0.1854, 0.1371, 0.2096, 0.1285, 0.5853, 0.01159, 0.5788, 0.0006396, 0.6129, 0.0002379, 0.6067, 0.01134, 0.606, 0.04251, 0.6143, 0.04601, 0.5788, 0.04658, 0.5837, 0.04288, 0.6067, 0.01134, 0.6129, 0.0002379, 0.6143, 0.04601, 0.606, 0.04251, 0.5837, 0.04288, 0.5788, 0.04658, 0.5788, 0.0006396, 0.5853, 0.01159, 0.03647, 0.03346, 0.03639, 0.02701, 0.04076, 0.02701, 0.04065, 0.03348, 0.2125, 0.04512, 0.1956, 0.03476, 0.1956, 0.03039, 0.2125, 0.02272, 0.02573, 0.04082, 0.04658, 0.05558, 0.04611, 0.06209, 0.02573, 0.07278, 0.03358, 0.2038, 0.04385, 0.1842, 0.05035, 0.1837, 0.0655, 0.2038])
me_cube_001.update()

# ---- objects
ob_cube = bpy.data.objects.new('Cube', me_cube_001)

# ---- transforms, parenting, visibility, modifiers, constraints
ob_cube.location = (0.0, 0.0, 2.109)

# ---- collection membership
col_collection.objects.link(ob_cube)

# ---- scene / render settings (as saved in the file)
scene.frame_start = 1; scene.frame_end = 250; scene.frame_set(1)
scene.render.engine = 'BLENDER_EEVEE_NEXT'
bpy.context.view_layer.update()

# ---- added for rendering (the .blend has no active camera and no usable light): camera, sun
cam_auto = bpy.data.cameras.new('AutoCamera')
cam_auto.lens = 50.0
cam_auto.sensor_width = 36.0
cam_auto.clip_end = 1000.0
ob_auto_camera = bpy.data.objects.new('AutoCamera', cam_auto)
scene.collection.objects.link(ob_auto_camera)
ob_auto_camera.location = (4.04019, -4.68519, 4.84986)
ob_auto_camera.rotation_euler = (1.09748, -7.21219e-08, 0.694738)
scene.camera = ob_auto_camera
light_auto_sun = bpy.data.lights.new('AutoSun', 'SUN')
light_auto_sun.energy = 3.0
light_auto_sun.angle = 0.0523599
ob_auto_sun = bpy.data.objects.new('AutoSun', light_auto_sun)
scene.collection.objects.link(ob_auto_sun)
ob_auto_sun.rotation_euler = (0.872665, 0.174533, 0.523599)
bpy.context.view_layer.update()
